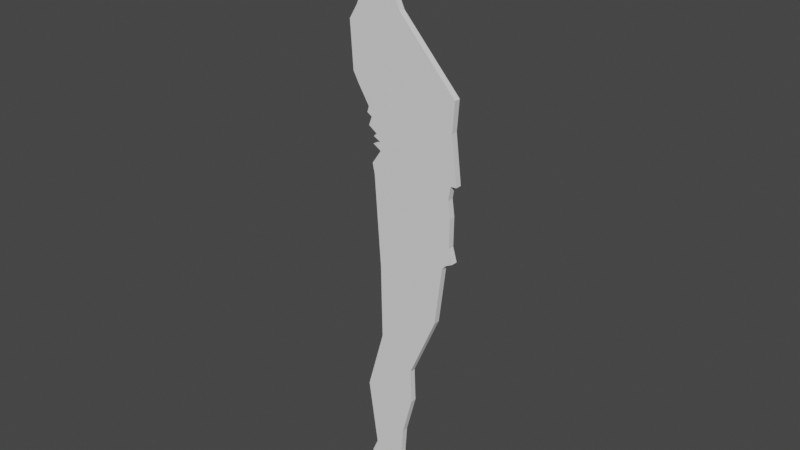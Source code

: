 # Source: student2.blend  (saved by Blender 2.92.15; exported with 4.5.12 LTS)
import bpy
from mathutils import Matrix  # noqa: F401  (used for matrix-valued properties, if any)

bpy.ops.wm.read_factory_settings(use_empty=True)
scene = bpy.context.scene
scene.name = 'Scene'

# ---- collections
col_collection = bpy.data.collections.new('Collection'); scene.collection.children.link(col_collection)

# ---- world
world_world = bpy.data.worlds.new('World'); scene.world = world_world
world_world.use_nodes = True; world_world.node_tree.nodes.clear()
_N = world_world.node_tree.nodes; _L = world_world.node_tree.links
n0 = _N.new('ShaderNodeOutputWorld'); n0.name = 'World Output'; n0.location = (300, 300)
n1 = _N.new('ShaderNodeBackground'); n1.name = 'Background'; n1.location = (10, 300)
n1.inputs[0].default_value = (0.05088, 0.05088, 0.05088, 1.0)
_L.new(n1.outputs[0], n0.inputs[0])
n0.is_active_output = True
world_world.color = (0.05088, 0.05088, 0.05088)
world_world.use_sun_shadow = False
world_world.sun_shadow_jitter_overblur = 0.0

# ---- meshes
me_plane = bpy.data.meshes.new('Plane')
me_plane.from_pydata([(-0.2871, -1.45e-07, 2.079), (-0.4196, -1.423e-07, 2.059), (-0.5898, -1.078e-07, 1.802), (-0.521, -1.196e-07, 1.89), (-0.1507, -1.425e-07, 2.061), (0.0377, -1.298e-07, 1.966), (0.07018, -1.228e-07, 1.914), (0.09356, -1.135e-07, 1.845), (0.06758, -1.013e-07, 1.754), (0.04549, -1.1e-07, 1.819), (0.0351, -1.043e-07, 1.776), (0.01561, -9.887e-08, 1.736), (0.06498, -8.456e-08, 1.629), (0.01561, -8.386e-08, 1.624), (0.01431, -7.845e-08, 1.584), (-0.009075, -7.635e-08, 1.568), (0.007815, -7.478e-08, 1.557), (-0.01557, -7.304e-08, 1.544), (-0.01037, -6.483e-08, 1.483), (-0.04415, -6.256e-08, 1.466), (-0.1455, -6.413e-08, 1.477), (-0.1676, -5.506e-08, 1.41), (-0.1351, -4.58e-08, 1.341), (0.2832, 1.529e-08, 0.8862), (0.2675, 4.395e-08, 0.6729), (0.3079, 8.956e-08, 0.3335), (0.2648, 8.992e-08, 0.3308), (0.2487, 1.033e-07, 0.2311), (0.2648, 1.196e-07, 0.1099), (0.2621, 1.475e-07, -0.09758), (0.2918, 1.612e-07, -0.2), (0.2406, 1.648e-07, -0.2269), (0.211, 1.696e-07, -0.2619), (0.1597, 2.265e-07, -0.6856), (-0.04043, 2.89e-07, -1.151), (-0.03112, 3.222e-07, -1.398), (-0.1056, 3.603e-07, -1.682), (-0.1196, 3.872e-07, -1.882), (0.1039, 4.129e-07, -2.073), (0.2948, 4.216e-07, -2.138), (0.2668, 4.31e-07, -2.208), (-0.1382, 4.335e-07, -2.226), (-0.3896, 4.335e-07, -2.226), (-0.3849, 4.01e-07, -1.984), (-0.343, 3.878e-07, -1.887), (-0.4129, 3.234e-07, -1.407), (-0.2872, 2.634e-07, -0.9602), (-0.2965, 1.902e-07, -0.4155), (-0.5292, -3.019e-08, 1.225), (-0.471, -4.322e-08, 1.322), (-0.4206, -5.885e-08, 1.438), (-0.4051, -6.876e-08, 1.512), (-0.4827, -6.667e-08, 1.496), (-0.5991, -8.596e-08, 1.64), (-0.6107, -1.021e-07, 1.76), (-0.5073, 1.377e-08, 0.8975), (-0.3424, 1.024e-07, 0.238), (-0.3585, 9.239e-08, 0.3124), (-0.2907, 7.893e-08, 0.4126), (-0.3488, 7.415e-08, 0.4482), (-0.2939, 7.067e-08, 0.474), (-0.3456, 6.72e-08, 0.4999), (-0.323, 6.416e-08, 0.5225), (-0.3844, 5.851e-08, 0.5645), (-0.3618, 5.026e-08, 0.626), (-0.3973, 4.722e-08, 0.6486), (-0.3844, 4.157e-08, 0.6906), (-0.4652, 2.42e-08, 0.8199), (-0.2871, -0.0448, 2.079), (-0.4196, -0.0448, 2.059), (-0.5898, -0.0448, 1.802), (-0.521, -0.0448, 1.89), (-0.1507, -0.0448, 2.061), (0.0377, -0.0448, 1.966), (0.07018, -0.0448, 1.914), (0.09356, -0.0448, 1.845), (0.06758, -0.0448, 1.754), (0.04549, -0.0448, 1.819), (0.0351, -0.0448, 1.776), (0.01561, -0.0448, 1.736), (0.06498, -0.0448, 1.629), (0.01561, -0.0448, 1.624), (0.01431, -0.0448, 1.584), (-0.009075, -0.0448, 1.568), (0.007815, -0.0448, 1.557), (-0.01557, -0.0448, 1.544), (-0.01037, -0.0448, 1.483), (-0.04415, -0.0448, 1.466), (-0.1455, -0.0448, 1.477), (-0.1676, -0.0448, 1.41), (-0.1351, -0.0448, 1.341), (0.2832, -0.0448, 0.8862), (0.2675, -0.0448, 0.6729), (0.3079, -0.0448, 0.3335), (0.2648, -0.0448, 0.3308), (0.2487, -0.0448, 0.2311), (0.2648, -0.0448, 0.1099), (0.2621, -0.0448, -0.09758), (0.2918, -0.0448, -0.2), (0.2406, -0.0448, -0.2269), (0.211, -0.0448, -0.2619), (0.1597, -0.0448, -0.6856), (-0.04043, -0.0448, -1.151), (-0.03112, -0.0448, -1.398), (-0.1056, -0.0448, -1.682), (-0.1196, -0.0448, -1.882), (0.1039, -0.0448, -2.073), (0.2948, -0.0448, -2.138), (0.2668, -0.0448, -2.208), (-0.1382, -0.0448, -2.226), (-0.3896, -0.0448, -2.226), (-0.3849, -0.0448, -1.984), (-0.343, -0.0448, -1.887), (-0.4129, -0.0448, -1.407), (-0.2872, -0.0448, -0.9602), (-0.2965, -0.0448, -0.4155), (-0.5292, -0.0448, 1.225), (-0.471, -0.0448, 1.322), (-0.4206, -0.0448, 1.438), (-0.4051, -0.0448, 1.512), (-0.4827, -0.0448, 1.496), (-0.5991, -0.0448, 1.64), (-0.6107, -0.0448, 1.76), (-0.5073, -0.0448, 0.8975), (-0.3424, -0.0448, 0.238), (-0.3585, -0.0448, 0.3124), (-0.2907, -0.0448, 0.4126), (-0.3488, -0.0448, 0.4482), (-0.2939, -0.0448, 0.474), (-0.3456, -0.0448, 0.4999), (-0.323, -0.0448, 0.5225), (-0.3844, -0.0448, 0.5645), (-0.3618, -0.0448, 0.626), (-0.3973, -0.0448, 0.6486), (-0.3844, -0.0448, 0.6906), (-0.4652, -0.0448, 0.8199)], [], [(0, 4, 5, 6, 7, 8, 9, 10, 11, 12, 13, 14, 15, 16, 17, 18, 19, 20, 21, 22, 23, 24, 25, 26, 27, 28, 29, 30, 31, 32, 33, 34, 35, 36, 37, 38, 39, 40, 41, 42, 43, 44, 45, 46, 47, 56, 57, 58, 59, 60, 61, 62, 63, 64, 65, 66, 67, 55, 48, 49, 50, 51, 52, 53, 54, 2, 3, 1), (68, 69, 71, 70, 122, 121, 120, 119, 118, 117, 116, 123, 135, 134, 133, 132, 131, 130, 129, 128, 127, 126, 125, 124, 115, 114, 113, 112, 111, 110, 109, 108, 107, 106, 105, 104, 103, 102, 101, 100, 99, 98, 97, 96, 95, 94, 93, 92, 91, 90, 89, 88, 87, 86, 85, 84, 83, 82, 81, 80, 79, 78, 77, 76, 75, 74, 73, 72), (53, 52, 120, 121), (26, 25, 93, 94), (20, 19, 87, 88), (54, 53, 121, 122), (27, 26, 94, 95), (21, 20, 88, 89), (2, 54, 122, 70), (28, 27, 95, 96), (22, 21, 89, 90), (48, 55, 123, 116), (29, 28, 96, 97), (23, 22, 90, 91), (56, 47, 115, 124), (30, 29, 97, 98), (57, 56, 124, 125), (31, 30, 98, 99), (58, 57, 125, 126), (32, 31, 99, 100), (59, 58, 126, 127), (33, 32, 100, 101), (4, 0, 68, 72), (60, 59, 127, 128), (34, 33, 101, 102), (0, 1, 69, 68), (61, 60, 128, 129), (35, 34, 102, 103), (1, 3, 71, 69), (62, 61, 129, 130), (36, 35, 103, 104), (3, 2, 70, 71), (63, 62, 130, 131), (37, 36, 104, 105), (5, 4, 72, 73), (64, 63, 131, 132), (38, 37, 105, 106), (6, 5, 73, 74), (65, 64, 132, 133), (39, 38, 106, 107), (7, 6, 74, 75), (66, 65, 133, 134), (40, 39, 107, 108), (8, 7, 75, 76), (67, 66, 134, 135), (41, 40, 108, 109), (9, 8, 76, 77), (55, 67, 135, 123), (42, 41, 109, 110), (10, 9, 77, 78), (43, 42, 110, 111), (11, 10, 78, 79), (44, 43, 111, 112), (12, 11, 79, 80), (45, 44, 112, 113), (13, 12, 80, 81), (46, 45, 113, 114), (14, 13, 81, 82), (47, 46, 114, 115), (15, 14, 82, 83), (49, 48, 116, 117), (16, 15, 83, 84), (50, 49, 117, 118), (17, 16, 84, 85), (51, 50, 118, 119), (18, 17, 85, 86), (52, 51, 119, 120), (25, 24, 92, 93), (19, 18, 86, 87), (23, 91, 92, 24)])
_uv = me_plane.uv_layers.new(name='UVMap')
_uv.uv.foreach_set('vector', [0.0, 0.0, 0.0, 0.0, 0.0, 0.0, 0.0, 0.0, 0.0, 0.0, 0.0, 0.0, 0.0, 0.0, 0.0, 0.0, 0.0, 0.0, 0.0, 0.0, 0.0, 0.0, 0.0, 0.0, 0.0, 0.0, 0.0, 0.0, 0.0, 0.0, 0.0, 0.0, 0.0, 0.0, 0.0, 0.0, 0.0, 0.0, 0.0, 0.0, 0.0, 0.0, 0.0, 0.0, 0.0, 0.0, 0.0, 0.0, 0.0, 0.0, 0.0, 0.0, 0.0, 0.0, 0.0, 0.0, 0.0, 0.0, 0.0, 0.0, 0.0, 0.0, 0.0, 0.0, 0.0, 0.0, 0.0, 0.0, 0.0, 0.0, 0.0, 0.0, 0.0, 0.0, 0.0, 0.0, 0.0, 0.0, 0.0, 0.0, 0.0, 0.0, 0.0, 0.0, 0.0, 0.0, 0.0, 0.0, 0.0, 0.0, 0.0, 0.0, 0.0, 0.0, 0.0, 0.0, 0.0, 0.0, 0.0, 0.0, 0.0, 0.0, 0.0, 0.0, 0.0, 0.0, 0.0, 0.0, 0.0, 0.0, 0.0, 0.0, 0.0, 0.0, 0.0, 0.0, 0.0, 0.0, 0.0, 0.0, 0.0, 0.0, 0.0, 0.0, 0.0, 0.0, 0.0, 0.0, 0.0, 0.0, 0.0, 0.0, 0.0, 0.0, 0.0, 0.0, 0.0, 0.0, 0.0, 0.0, 0.0, 0.0, 0.0, 0.0, 0.0, 0.0, 0.0, 0.0, 0.0, 0.0, 0.0, 0.0, 0.0, 0.0, 0.0, 0.0, 0.0, 0.0, 0.0, 0.0, 0.0, 0.0, 0.0, 0.0, 0.0, 0.0, 0.0, 0.0, 0.0, 0.0, 0.0, 0.0, 0.0, 0.0, 0.0, 0.0, 0.0, 0.0, 0.0, 0.0, 0.0, 0.0, 0.0, 0.0, 0.0, 0.0, 0.0, 0.0, 0.0, 0.0, 0.0, 0.0, 0.0, 0.0, 0.0, 0.0, 0.0, 0.0, 0.0, 0.0, 0.0, 0.0, 0.0, 0.0, 0.0, 0.0, 0.0, 0.0, 0.0, 0.0, 0.0, 0.0, 0.0, 0.0, 0.0, 0.0, 0.0, 0.0, 0.0, 0.0, 0.0, 0.0, 0.0, 0.0, 0.0, 0.0, 0.0, 0.0, 0.0, 0.0, 0.0, 0.0, 0.0, 0.0, 0.0, 0.0, 0.0, 0.0, 0.0, 0.0, 0.0, 0.0, 0.0, 0.0, 0.0, 0.0, 0.0, 0.0, 0.0, 0.0, 0.0, 0.0, 0.0, 0.0, 0.0, 0.0, 0.0, 0.0, 0.0, 0.0, 0.0, 0.0, 0.0, 0.0, 0.0, 0.0, 0.0, 0.0, 0.0, 0.0, 0.0, 0.0, 0.0, 0.0, 0.0, 0.0, 0.0, 0.0, 0.0, 0.0, 0.0, 0.0, 0.0, 0.0, 0.0, 0.0, 0.0, 0.0, 0.0, 0.0, 0.0, 0.0, 0.0, 0.0, 0.0, 0.0, 0.0, 0.0, 0.0, 0.0, 0.0, 0.0, 0.0, 0.0, 0.0, 0.0, 0.0, 0.0, 0.0, 0.0, 0.0, 0.0, 0.0, 0.0, 0.0, 0.0, 0.0, 0.0, 0.0, 0.0, 0.0, 0.0, 0.0, 0.0, 0.0, 0.0, 0.0, 0.0, 0.0, 0.0, 0.0, 0.0, 0.0, 0.0, 0.0, 0.0, 0.0, 0.0, 0.0, 0.0, 0.0, 0.0, 0.0, 0.0, 0.0, 0.0, 0.0, 0.0, 0.0, 0.0, 0.0, 0.0, 0.0, 0.0, 0.0, 0.0, 0.0, 0.0, 0.0, 0.0, 0.0, 0.0, 0.0, 0.0, 0.0, 0.0, 0.0, 0.0, 0.0, 0.0, 0.0, 0.0, 0.0, 0.0, 0.0, 0.0, 0.0, 0.0, 0.0, 0.0, 0.0, 0.0, 0.0, 0.0, 0.0, 0.0, 0.0, 0.0, 0.0, 0.0, 0.0, 0.0, 0.0, 0.0, 0.0, 0.0, 0.0, 0.0, 0.0, 0.0, 0.0, 0.0, 0.0, 0.0, 0.0, 0.0, 0.0, 0.0, 0.0, 0.0, 0.0, 0.0, 0.0, 0.0, 0.0, 0.0, 0.0, 0.0, 0.0, 0.0, 0.0, 0.0, 0.0, 0.0, 0.0, 0.0, 0.0, 0.0, 0.0, 0.0, 0.0, 0.0, 0.0, 0.0, 0.0, 0.0, 0.0, 0.0, 0.0, 0.0, 0.0, 0.0, 0.0, 0.0, 0.0, 0.0, 0.0, 0.0, 0.0, 0.0, 0.0, 0.0, 0.0, 0.0, 0.0, 0.0, 0.0, 0.0, 0.0, 0.0, 0.0, 0.0, 0.0, 0.0, 0.0, 0.0, 0.0, 0.0, 0.0, 0.0, 0.0, 0.0, 0.0, 0.0, 0.0, 0.0, 0.0, 0.0, 0.0, 0.0, 0.0, 0.0, 0.0, 0.0, 0.0, 0.0, 0.0, 0.0, 0.0, 0.0, 0.0, 0.0, 0.0, 0.0, 0.0, 0.0, 0.0, 0.0, 0.0, 0.0, 0.0, 0.0, 0.0, 0.0, 0.0, 0.0, 0.0, 0.0, 0.0, 0.0, 0.0, 0.0, 0.0, 0.0, 0.0, 0.0, 0.0, 0.0, 0.0, 0.0, 0.0, 0.0, 0.0, 0.0, 0.0, 0.0, 0.0, 0.0, 0.0, 0.0, 0.0, 0.0, 0.0, 0.0, 0.0, 0.0, 0.0, 0.0, 0.0, 0.0, 0.0, 0.0, 0.0, 0.0, 0.0, 0.0, 0.0, 0.0, 0.0, 0.0, 0.0, 0.0, 0.0, 0.0, 0.0, 0.0, 0.0, 0.0, 0.0, 0.0, 0.0, 0.0, 0.0, 0.0, 0.0, 0.0, 0.0, 0.0, 0.0, 0.0, 0.0, 0.0, 0.0, 0.0, 0.0, 0.0, 0.0, 0.0, 0.0, 0.0, 0.0, 0.0, 0.0, 0.0, 0.0, 0.0, 0.0, 0.0, 0.0, 0.0, 0.0, 0.0, 0.0, 0.0, 0.0, 0.0, 0.0, 0.0, 0.0, 0.0, 0.0, 0.0, 0.0, 0.0, 0.0, 0.0, 0.0, 0.0, 0.0, 0.0, 0.0, 0.0, 0.0, 0.0, 0.0, 0.0, 0.0, 0.0, 0.0, 0.0, 0.0, 0.0, 0.0, 0.0, 0.0, 0.0, 0.0, 0.0, 0.0, 0.0, 0.0, 0.0, 0.0, 0.0, 0.0, 0.0, 0.0, 0.0, 0.0, 0.0, 0.0, 0.0, 0.0, 0.0, 0.0, 0.0, 0.0, 0.0, 0.0, 0.0, 0.0, 0.0, 0.0, 0.0, 0.0, 0.0, 0.0, 0.0, 0.0, 0.0, 0.0, 0.0, 0.0, 0.0, 0.0, 0.0, 0.0, 0.0, 0.0, 0.0, 0.0, 0.0, 0.0, 0.0, 0.0, 0.0, 0.0, 0.0, 0.0, 0.0, 0.0, 0.0, 0.0, 0.0, 0.0, 0.0, 0.0, 0.0, 0.0, 0.0, 0.0, 0.0, 0.0, 0.0, 0.0, 0.0, 0.0, 0.0, 0.0, 0.0, 0.0, 0.0, 0.0, 0.0, 0.0, 0.0, 0.0, 0.0, 0.0, 0.0, 0.0, 0.0, 0.0, 0.0, 0.0, 0.0, 0.0, 0.0, 0.0, 0.0, 0.0, 0.0, 0.0, 0.0, 0.0, 0.0, 0.0, 0.0, 0.0, 0.0, 0.0, 0.0, 0.0, 0.0, 0.0, 0.0, 0.0, 0.0, 0.0, 0.0, 0.0, 0.0, 0.0, 0.0, 0.0, 0.0, 0.0, 0.0, 0.0, 0.0, 0.0, 0.0, 0.0, 0.0, 0.0, 0.0, 0.0, 0.0, 0.0, 0.0, 0.0, 0.0, 0.0, 0.0, 0.0, 0.0, 0.0, 0.0, 0.0, 0.0, 0.0, 0.0, 0.0, 0.0, 0.0, 0.0, 0.0, 0.0, 0.0, 0.0, 0.0, 0.0, 0.0, 0.0, 0.0, 0.0, 0.0, 0.0, 0.0, 0.0, 0.0, 0.0, 0.0, 0.0, 0.0, 0.0, 0.0, 0.0, 0.0, 0.0, 0.0, 0.0, 0.0, 0.0, 0.0, 0.0, 0.0, 0.0, 0.0, 0.0, 0.0, 0.0, 0.0, 0.0, 0.0, 0.0])
me_plane.use_remesh_fix_poles = True
me_plane.use_remesh_preserve_attributes = False
me_plane.use_mirror_vertex_groups = False
me_plane.update()

# ---- objects
ob_empty = bpy.data.objects.new('Empty', None)
ob_plane = bpy.data.objects.new('Plane', me_plane)

# ---- transforms, parenting, visibility, modifiers, constraints
ob_empty.location = (0.0, 0.0, 0.0)
ob_empty.rotation_euler = (1.571, -0.0, -0.0)
ob_empty.empty_display_type = 'IMAGE'
ob_empty.empty_display_size = 5.0
ob_empty.empty_image_depth = 'BACK'
ob_empty.empty_image_side = 'FRONT'
ob_empty.lineart.crease_threshold = 0.0
ob_plane.location = (0.0, 0.0, 0.0)
ob_plane.lineart.crease_threshold = 0.0

# ---- collection membership
col_collection.objects.link(ob_empty)
col_collection.objects.link(ob_plane)

# ---- scene / render settings (as saved in the file)
scene.frame_start = 1; scene.frame_end = 250; scene.frame_set(1)
scene.render.engine = 'BLENDER_EEVEE_NEXT'
scene.cycles.use_denoising = False
scene.cycles.samples = 128
scene.cycles.sampling_pattern = 'TABULATED_SOBOL'
scene.cycles.use_adaptive_sampling = False
scene.cycles.use_light_tree = False
scene.view_settings.view_transform = 'Filmic'
bpy.context.view_layer.update()

# ---- added for rendering (the .blend has no active camera and no usable light): camera, sun
cam_auto = bpy.data.cameras.new('AutoCamera')
cam_auto.lens = 50.0
cam_auto.sensor_width = 36.0
cam_auto.clip_end = 1000.0
ob_auto_camera = bpy.data.objects.new('AutoCamera', cam_auto)
scene.collection.objects.link(ob_auto_camera)
ob_auto_camera.location = (3.92192, -4.91036, 3.18485)
ob_auto_camera.rotation_euler = (1.09748, -7.21219e-08, 0.694738)
scene.camera = ob_auto_camera
light_auto_sun = bpy.data.lights.new('AutoSun', 'SUN')
light_auto_sun.energy = 3.0
light_auto_sun.angle = 0.0523599
ob_auto_sun = bpy.data.objects.new('AutoSun', light_auto_sun)
scene.collection.objects.link(ob_auto_sun)
ob_auto_sun.rotation_euler = (0.872665, 0.174533, 0.523599)
bpy.context.view_layer.update()
